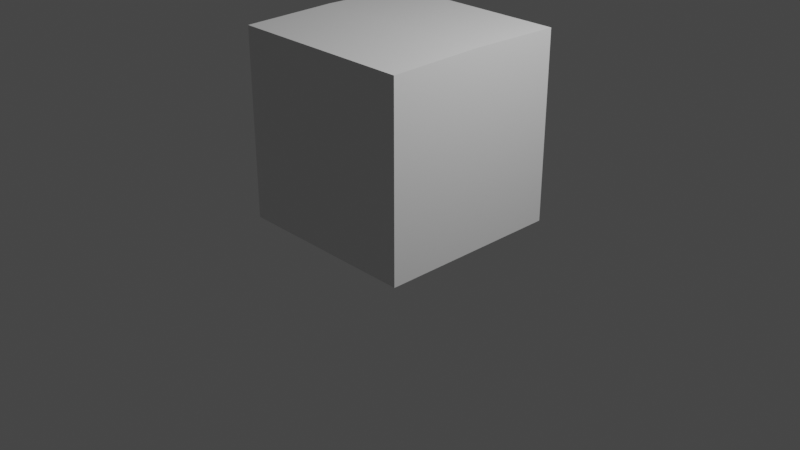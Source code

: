 # Source: Box2.blend  (saved by Blender 2.83.18; exported with 4.5.12 LTS)
import bpy
from mathutils import Matrix  # noqa: F401  (used for matrix-valued properties, if any)

bpy.ops.wm.read_factory_settings(use_empty=True)
scene = bpy.context.scene
scene.name = 'Scene'

# ---- collections
col_collection = bpy.data.collections.new('Collection'); scene.collection.children.link(col_collection)

# ---- materials (node trees are filled in below, after node groups)
mat_main = bpy.data.materials.new('Main')
mat_main.use_transparent_shadow = False
mat_side = bpy.data.materials.new('Side')
mat_side.use_transparent_shadow = False

# ---- material node trees
mat_main.use_nodes = True; mat_main.node_tree.nodes.clear()
_N = mat_main.node_tree.nodes; _L = mat_main.node_tree.links
n0 = _N.new('ShaderNodeBsdfPrincipled'); n0.name = 'Principled BSDF'; n0.location = (10, 300)
n0.distribution = 'GGX'
n0.subsurface_method = 'BURLEY'
n0.inputs[2].default_value = 0.4
n0.inputs[3].default_value = 1.45
n0.inputs[27].default_value = (0.0, 0.0, 0.0, 1.0)
n0.inputs[28].default_value = 1.0
n1 = _N.new('ShaderNodeOutputMaterial'); n1.name = 'Material Output'; n1.location = (300, 300)
n2 = _N.new('ShaderNodeNormalMap'); n2.name = 'Normal Map'; n2.location = (-300, -300)
n2.label = 'Normal/Map'
n2.inputs[0].default_value = 0.0
_L.new(n0.outputs[0], n1.inputs[0])
_L.new(n2.outputs[0], n0.inputs[5])
n1.is_active_output = True
mat_side.use_nodes = True; mat_side.node_tree.nodes.clear()
_N = mat_side.node_tree.nodes; _L = mat_side.node_tree.links
n0 = _N.new('ShaderNodeBsdfPrincipled'); n0.name = 'Principled BSDF'; n0.location = (10, 300)
n0.distribution = 'GGX'
n0.subsurface_method = 'BURLEY'
n0.inputs[3].default_value = 1.45
n0.inputs[27].default_value = (0.0, 0.0, 0.0, 1.0)
n0.inputs[28].default_value = 1.0
n1 = _N.new('ShaderNodeOutputMaterial'); n1.name = 'Material Output'; n1.location = (300, 300)
_L.new(n0.outputs[0], n1.inputs[0])
n1.is_active_output = True

# ---- world
world_world = bpy.data.worlds.new('World'); scene.world = world_world
world_world.use_nodes = True; world_world.node_tree.nodes.clear()
_N = world_world.node_tree.nodes; _L = world_world.node_tree.links
n0 = _N.new('ShaderNodeOutputWorld'); n0.name = 'World Output'; n0.location = (300, 300)
n1 = _N.new('ShaderNodeBackground'); n1.name = 'Background'; n1.location = (10, 300)
n1.inputs[0].default_value = (0.05088, 0.05088, 0.05088, 1.0)
_L.new(n1.outputs[0], n0.inputs[0])
n0.is_active_output = True
world_world.color = (0.05088, 0.05088, 0.05088)
world_world.use_sun_shadow = False
world_world.sun_shadow_jitter_overblur = 0.0

# ---- cameras
cam_camera = bpy.data.cameras.new('Camera')
cam_camera.clip_end = 100.0
cam_camera.ortho_scale = 7.314

# ---- lights
light_light = bpy.data.lights.new('Light', 'POINT')
light_light.transmission_factor = 0.0
light_light.energy = 1000.0
light_light.shadow_soft_size = 0.1
light_light.shadow_maximum_resolution = 0.006
light_light.use_absolute_resolution = True

# ---- meshes
me_cube_031 = bpy.data.meshes.new('Cube.031')
me_cube_031.from_pydata([(1.0, -1.0, 2.0), (1.0, -1.0, -1.192e-07), (-1.0, -1.0, 2.0), (-0.9998, -1.0, 5.852e-05), (1.0, 1.0, 2.0), (1.0, 1.0, -1.192e-07), (-1.0, 0.9998, 2.0), (-0.9998, 0.9998, 5.852e-05), (1.0, 0.0008752, 2.02), (-1.0, 0.0007001, 2.0), (-1.0, 0.000875, 2.02), (1.0, 0.0008752, 2.0), (-0.9998, 0.9998, 0.3334), (-0.9999, 0.9998, 0.6667), (-0.9999, 0.9998, 1.0), (-0.9999, 0.9998, 1.333), (-1.0, 0.9998, 1.667), (1.0, 1.0, 1.667), (1.0, 1.0, 1.333), (1.0, 1.0, 1.0), (1.0, 1.0, 0.6666), (1.0, 1.0, 0.3333), (1.0, -1.0, 1.667), (1.0, -1.0, 1.333), (1.0, -1.0, 1.0), (1.0, -1.0, 0.6666), (1.0, -1.0, 0.3333), (-1.0, -1.0, 1.667), (-0.9999, -1.0, 1.333), (-0.9999, -1.0, 1.0), (-0.9999, -1.0, 0.6667), (-0.9998, -1.0, 0.3334)], [], [(0, 11, 8), (2, 0, 8, 10), (16, 6, 4, 17), (3, 31, 12, 7), (22, 0, 2, 27), (5, 1, 3, 7), (9, 10, 6), (4, 8, 11), (8, 4, 6, 10), (10, 9, 2), (5, 21, 26, 1), (7, 12, 21, 5), (12, 13, 20, 21), (13, 14, 19, 20), (14, 15, 18, 19), (15, 16, 17, 18), (1, 26, 31, 3), (26, 25, 30, 31), (25, 24, 29, 30), (24, 23, 28, 29), (23, 22, 27, 28), (22, 17, 4, 11, 0), (23, 18, 17, 22), (24, 19, 18, 23), (25, 20, 19, 24), (26, 21, 20, 25), (16, 27, 2, 9, 6), (15, 28, 27, 16), (14, 29, 28, 15), (13, 30, 29, 14), (12, 31, 30, 13)])
me_cube_031.polygons.foreach_set('use_smooth', [True] * 31)
me_cube_031.polygons.foreach_set('material_index', [0, 0, 0, 0, 1, 0, 0, 0, 0, 0, 0, 0, 0, 0, 0, 0, 1, 1, 1, 1, 1, 0, 0, 0, 0, 0, 0, 0, 0, 0, 0])
_k = set([(0, 2), (0, 8), (0, 22), (1, 3), (1, 5), (1, 26), (2, 10), (2, 27), (3, 7), (3, 31), (4, 6), (4, 8), (4, 17), (5, 7), (5, 21), (6, 10), (6, 16), (7, 12), (8, 10), (12, 13), (13, 14), (14, 15), (15, 16), (17, 18), (18, 19), (19, 20), (20, 21), (22, 23), (23, 24), (24, 25), (25, 26), (27, 28), (28, 29), (29, 30), (30, 31)])
me_cube_031.attributes.new('sharp_edge', 'BOOLEAN', 'EDGE').data.foreach_set('value', [ (min(e.vertices), max(e.vertices)) in _k for e in me_cube_031.edges])
_uv = me_cube_031.uv_layers.new(name='UVMap')
_uv.uv.foreach_set('vector', [0.3297, 0.6697, 0.1649, 0.6697, 0.1649, 0.6656, 0.3302, 0.3354, 0.3302, 0.665, 0.1654, 0.6659, 0.1654, 0.3363, 0.6598, 0.05625, 0.6598, 0.001314, 0.9894, 0.001314, 0.9894, 0.05625, 0.3301, 0.001314, 0.3302, 0.05625, 0.000527, 0.05625, 0.000527, 0.001314, 0.6598, 0.276, 0.6598, 0.3309, 0.3302, 0.3309, 0.3302, 0.276, 0.6623, 0.671, 0.9919, 0.671, 0.9919, 1.001, 0.6623, 1.001, 0.1653, 0.3309, 0.1653, 0.335, 0.000527, 0.3309, 0.0001473, 0.6697, 0.1649, 0.6656, 0.1649, 0.6697, 0.1654, 0.6659, 0.000527, 0.665, 0.000527, 0.3354, 0.1654, 0.3363, 0.1653, 0.335, 0.1653, 0.3309, 0.3301, 0.3309, 0.0001474, 0.9993, 0.0001474, 0.9443, 0.3297, 0.9443, 0.3297, 0.9993, 0.6598, 0.3309, 0.6598, 0.276, 0.9894, 0.276, 0.9894, 0.3309, 0.6598, 0.276, 0.6598, 0.221, 0.9894, 0.221, 0.9894, 0.276, 0.6598, 0.221, 0.6598, 0.1661, 0.9894, 0.1661, 0.9894, 0.221, 0.6598, 0.1661, 0.6598, 0.1112, 0.9894, 0.1112, 0.9894, 0.1661, 0.6598, 0.1112, 0.6598, 0.05625, 0.9894, 0.05625, 0.9894, 0.1112, 0.6598, 0.001314, 0.6598, 0.05625, 0.3302, 0.05625, 0.3302, 0.001314, 0.6598, 0.05625, 0.6598, 0.1112, 0.3302, 0.1112, 0.3302, 0.05625, 0.6598, 0.1112, 0.6598, 0.1661, 0.3302, 0.1661, 0.3302, 0.1112, 0.6598, 0.1661, 0.6598, 0.221, 0.3302, 0.221, 0.3302, 0.1661, 0.6598, 0.221, 0.6598, 0.276, 0.3302, 0.276, 0.3302, 0.221, 0.3297, 0.7246, 0.0001473, 0.7246, 0.0001473, 0.6697, 0.1649, 0.6697, 0.3297, 0.6697, 0.3297, 0.7795, 0.0001474, 0.7795, 0.0001473, 0.7246, 0.3297, 0.7246, 0.3297, 0.8345, 0.0001474, 0.8345, 0.0001474, 0.7795, 0.3297, 0.7795, 0.3297, 0.8894, 0.0001474, 0.8894, 0.0001474, 0.8345, 0.3297, 0.8345, 0.3297, 0.9443, 0.0001474, 0.9443, 0.0001474, 0.8894, 0.3297, 0.8894, 0.000527, 0.276, 0.3302, 0.276, 0.3301, 0.3309, 0.1653, 0.3309, 0.000527, 0.3309, 0.000527, 0.221, 0.3302, 0.221, 0.3302, 0.276, 0.000527, 0.276, 0.000527, 0.1661, 0.3302, 0.1661, 0.3302, 0.221, 0.000527, 0.221, 0.000527, 0.1112, 0.3302, 0.1112, 0.3302, 0.1661, 0.000527, 0.1661, 0.000527, 0.05625, 0.3302, 0.05625, 0.3302, 0.1112, 0.000527, 0.1112])
me_cube_031.materials.append(mat_main)
me_cube_031.materials.append(mat_side)
me_cube_031.use_remesh_fix_poles = True
me_cube_031.use_remesh_preserve_attributes = False
me_cube_031.use_mirror_vertex_groups = False
me_cube_031.update()
me_cube_031.normals_split_custom_set([tuple(v) for v in zip(*[iter([1.0, 1.348e-07, -6.828e-08, 1.0, 1.134e-07, -4.426e-06, 1.0, 9.26e-08, -8.897e-06, 2.53e-05, -0.02003, 0.9998, 2.53e-05, -0.02003, 0.9998, 2.53e-05, -0.02003, 0.9998, 2.53e-05, -0.02003, 0.9998, -8.756e-05, 1.0, -8.942e-08, -8.756e-05, 1.0, -1.788e-07, -8.756e-05, 1.0, -1.788e-07, -8.756e-05, 1.0, -8.941e-08, -1.0, -1.341e-07, -0.0001019, -1.0, -8.942e-08, -0.0001017, -1.0, -8.942e-08, -0.0001017, -1.0, -1.341e-07, -0.0001019, 8.753e-05, -1.0, 8.908e-09, 8.753e-05, -1.0, 9.831e-08, 8.753e-05, -1.0, 9.831e-08, 8.753e-05, -1.0, 8.919e-09, -2.932e-05, -3.059e-12, -1.0, -2.932e-05, -3.059e-12, -1.0, -2.932e-05, -3.059e-12, -1.0, -2.932e-05, -3.059e-12, -1.0, -1.0, 0.0, -4.64e-05, -1.0, 0.0, 8.941e-06, -1.0, 0.0, -0.0001004, 1.0, 1.324e-07, -6.85e-08, 1.0, 9.26e-08, -8.897e-06, 1.0, 1.134e-07, -4.426e-06, 2.35e-05, 0.02006, 0.9998, 2.35e-05, 0.02006, 0.9998, 2.35e-05, 0.02006, 0.9998, 2.35e-05, 0.02006, 0.9998, -1.0, 0.0, 8.941e-06, -1.0, 0.0, -4.64e-05, -1.0, 0.0, -0.0001004, 1.0, 8.941e-08, 0.0, 1.0, 8.941e-08, 8.941e-08, 1.0, 8.941e-08, 8.941e-08, 1.0, 8.941e-08, 0.0, -8.757e-05, 1.0, -1.788e-07, -8.757e-05, 1.0, 1.373e-11, -8.757e-05, 1.0, -5.265e-12, -8.757e-05, 1.0, -1.788e-07, -8.757e-05, 1.0, 1.373e-11, -8.757e-05, 1.0, -1.417e-11, -8.757e-05, 1.0, 5.573e-12, -8.757e-05, 1.0, -5.265e-12, -8.757e-05, 1.0, -1.417e-11, -8.756e-05, 1.0, -1.788e-07, -8.756e-05, 1.0, -1.788e-07, -8.757e-05, 1.0, 5.573e-12, -8.756e-05, 1.0, -1.788e-07, -8.756e-05, 1.0, -8.941e-08, -8.756e-05, 1.0, -8.942e-08, -8.756e-05, 1.0, -1.788e-07, -8.756e-05, 1.0, -8.941e-08, -8.756e-05, 1.0, -8.942e-08, -8.756e-05, 1.0, -8.941e-08, -8.756e-05, 1.0, -8.942e-08, 8.754e-05, -1.0, -8.049e-08, 8.754e-05, -1.0, -3.581e-08, 8.754e-05, -1.0, -3.58e-08, 8.754e-05, -1.0, -8.049e-08, 8.754e-05, -1.0, -3.581e-08, 8.754e-05, -1.0, 5.359e-08, 8.754e-05, -1.0, 5.36e-08, 8.754e-05, -1.0, -3.58e-08, 8.754e-05, -1.0, 5.359e-08, 8.753e-05, -1.0, 8.915e-09, 8.753e-05, -1.0, 8.905e-09, 8.754e-05, -1.0, 5.36e-08, 8.753e-05, -1.0, 8.915e-09, 8.753e-05, -1.0, -8.049e-08, 8.753e-05, -1.0, -8.049e-08, 8.753e-05, -1.0, 8.905e-09, 8.753e-05, -1.0, -8.049e-08, 8.753e-05, -1.0, 8.908e-09, 8.753e-05, -1.0, 8.919e-09, 8.753e-05, -1.0, -8.049e-08, 1.0, 1.341e-07, 2.226e-08, 1.0, 1.341e-07, 2.226e-08, 1.0, 1.324e-07, -6.85e-08, 1.0, 1.134e-07, -4.426e-06, 1.0, 1.348e-07, -6.828e-08, 1.0, 1.341e-07, 0.0, 1.0, 1.341e-07, 0.0, 1.0, 1.341e-07, 2.226e-08, 1.0, 1.341e-07, 2.226e-08, 1.0, 1.341e-07, 0.0, 1.0, 1.341e-07, 0.0, 1.0, 1.341e-07, 0.0, 1.0, 1.341e-07, 0.0, 1.0, 1.118e-07, 8.941e-08, 1.0, 1.118e-07, 8.941e-08, 1.0, 1.341e-07, 0.0, 1.0, 1.341e-07, 0.0, 1.0, 8.941e-08, 8.941e-08, 1.0, 8.941e-08, 8.941e-08, 1.0, 1.118e-07, 8.941e-08, 1.0, 1.118e-07, 8.941e-08, -1.0, -3.022e-12, -0.0001019, -1.0, -3.022e-12, -0.0001019, -1.0, 0.0, -0.0001004, -1.0, 0.0, -4.64e-05, -1.0, 0.0, -0.0001004, -1.0, -2.236e-08, -0.000102, -1.0, -2.236e-08, -0.000102, -1.0, -3.022e-12, -0.0001019, -1.0, -3.022e-12, -0.0001019, -1.0, -4.472e-08, -0.0001018, -1.0, -4.472e-08, -0.0001018, -1.0, -2.236e-08, -0.000102, -1.0, -2.236e-08, -0.000102, -1.0, -4.473e-08, -0.0001017, -1.0, -4.473e-08, -0.0001017, -1.0, -4.472e-08, -0.0001018, -1.0, -4.472e-08, -0.0001018, -1.0, -8.942e-08, -0.0001017, -1.0, -8.942e-08, -0.0001017, -1.0, -4.473e-08, -0.0001017, -1.0, -4.473e-08, -0.0001017])] * 3)])
arm_box_armature_006 = bpy.data.armatures.new('Box_Armature.006')  # bones are not reproduced

# ---- objects
ob_light = bpy.data.objects.new('Light', light_light)
ob_camera = bpy.data.objects.new('Camera', cam_camera)
ob_box_armature_006 = bpy.data.objects.new('Box_Armature.006', arm_box_armature_006)
ob_cube_013 = bpy.data.objects.new('Cube.013', me_cube_031)

# ---- transforms, parenting, visibility, modifiers, constraints
ob_light.location = (4.076, 1.005, 5.904)
ob_light.rotation_euler = (0.6503, 0.05522, 1.866)
ob_light.lock_rotations_4d = False
ob_light.empty_display_type = 'ARROWS'
ob_light.color = (0.0, 0.0, 0.0, 0.0)
ob_light.lineart.crease_threshold = 0.0
ob_camera.location = (7.359, -6.926, 4.958)
ob_camera.rotation_euler = (1.109, 0.0, 0.8149)
ob_camera.lock_rotations_4d = False
ob_camera.empty_display_type = 'ARROWS'
ob_camera.color = (0.0, 0.0, 0.0, 0.0)
ob_camera.display_type = 'WIRE'
ob_camera.lineart.crease_threshold = 0.0
ob_box_armature_006.location = (0.0, 0.0, 0.0)
ob_box_armature_006.rotation_euler = (1.629e-07, 8.742e-08, -9.451e-22)
ob_box_armature_006.show_in_front = True
ob_box_armature_006.lineart.crease_threshold = 0.0
ob_cube_013.parent = ob_box_armature_006
ob_cube_013.location = (0.0, 0.0, 0.0)
ob_cube_013.color = (0.8, 0.8, 0.8, 1.0)
ob_cube_013.lineart.crease_threshold = 0.0
_vg = ob_cube_013.vertex_groups.new(name='Spine_top')
for _i, _w in zip([0, 2, 3, 4, 6, 7, 9, 10, 12, 13, 14, 15, 16, 17, 18, 22, 23, 27, 28, 29, 30, 31], [0.02162, 0.4852, 0.03112, 0.0271, 0.4856, 0.02014, 0.4949, 0.4947, 0.0893, 0.2039, 0.397, 0.5265, 0.4997, 0.01164, 0.00932, 0.01653, 0.01191, 0.5015, 0.5271, 0.3968, 0.2027, 0.08641]): _vg.add([_i], _w, 'REPLACE')
_vg = ob_cube_013.vertex_groups.new(name='Top')
for _i, _w in zip([0, 1, 2, 4, 5, 6, 8, 9, 10, 11, 12, 13, 14, 15, 16, 17, 18, 19, 20, 21, 22, 23, 24, 25, 26, 27, 28, 29, 30, 31], [0.8892, 2.34e-06, 0.4617, 0.8762, 0.006784, 0.4686, 0.963, 0.4894, 0.4963, 0.9527, 0.008614, 0.05948, 0.1052, 0.216, 0.3913, 0.8224, 0.6925, 0.4805, 0.2706, 0.1038, 0.8198, 0.691, 0.4798, 0.2703, 0.1093, 0.3839, 0.2123, 0.1034, 0.05829, 0.0009735]): _vg.add([_i], _w, 'REPLACE')
_vg = ob_cube_013.vertex_groups.new(name='Spine_bottom')
for _i, _w in zip([1, 2, 3, 5, 6, 7, 12, 13, 14, 15, 16, 19, 20, 21, 24, 25, 26, 27, 28, 29, 30, 31], [0.04598, 0.02783, 0.478, 0.05544, 0.01656, 0.4824, 0.4981, 0.5252, 0.3954, 0.2007, 0.08313, 0.003746, 0.0227, 0.0371, 0.002756, 0.02033, 0.03244, 0.08744, 0.2027, 0.3959, 0.5247, 0.4964]): _vg.add([_i], _w, 'REPLACE')
_vg = ob_cube_013.vertex_groups.new(name='Bottom')
for _i, _w in zip([0, 1, 3, 4, 5, 7, 11, 12, 13, 14, 15, 16, 17, 18, 19, 20, 21, 22, 23, 24, 25, 26, 27, 28, 29, 30, 31], [0.0005329, 0.8599, 0.4646, 0.002907, 0.8415, 0.4676, 9.707e-05, 0.3833, 0.2114, 0.1024, 0.0568, 0.001861, 0.1354, 0.2591, 0.4687, 0.6751, 0.7935, 0.1353, 0.2593, 0.4693, 0.6762, 0.7956, 5.339e-06, 6.031e-05, 0.001367, 0.0004905, 0.001173]): _vg.add([_i], _w, 'REPLACE')
_m = ob_cube_013.modifiers.new('Box_Armature.006', 'ARMATURE')
_m.object = ob_box_armature_006

# ---- collection membership
col_collection.objects.link(ob_light)
col_collection.objects.link(ob_camera)
col_collection.objects.link(ob_box_armature_006)
col_collection.objects.link(ob_cube_013)

# ---- scene / render settings (as saved in the file)
scene.camera = ob_camera
scene.frame_start = 1; scene.frame_end = 250; scene.frame_set(80)
scene.render.engine = 'BLENDER_EEVEE_NEXT'
scene.cycles.use_denoising = False
scene.cycles.samples = 128
scene.cycles.sampling_pattern = 'TABULATED_SOBOL'
scene.cycles.use_adaptive_sampling = False
scene.cycles.use_light_tree = False
scene.view_settings.view_transform = 'Filmic'
bpy.context.view_layer.update()
